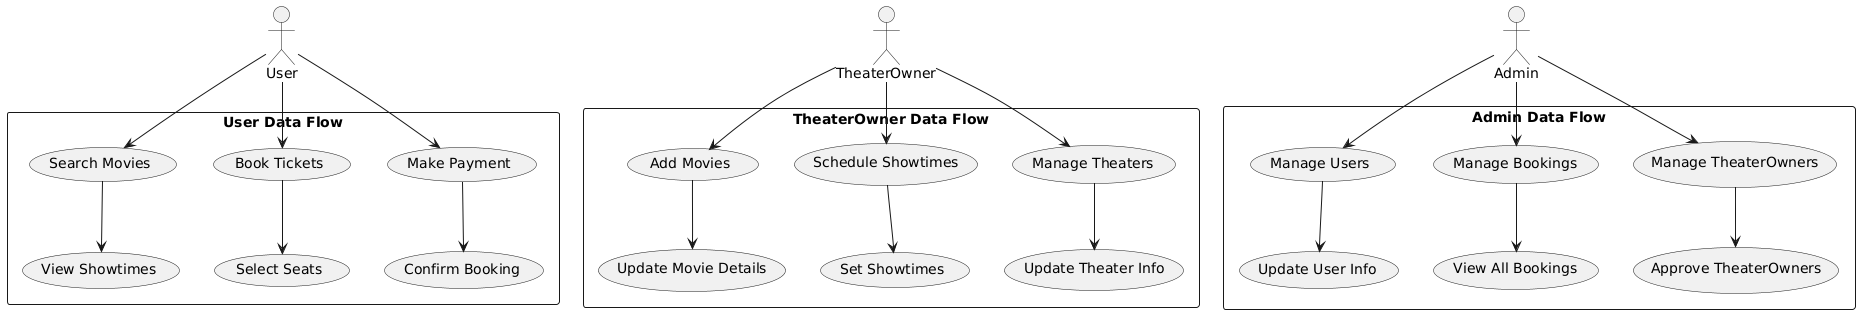

The diagram above was rendered by PlantUML. Its source (embedded in the PNG):
@startuml
actor User as U
actor TheaterOwner as TO
actor Admin as A

rectangle "User Data Flow" {
  U --> (Search Movies)
  U --> (Book Tickets)
  U --> (Make Payment)
  (Search Movies) --> (View Showtimes)
  (Book Tickets) --> (Select Seats)
  (Make Payment) --> (Confirm Booking)
}

rectangle "TheaterOwner Data Flow" {
  TO --> (Add Movies)
  TO --> (Schedule Showtimes)
  TO --> (Manage Theaters)
  (Add Movies) --> (Update Movie Details)
  (Schedule Showtimes) --> (Set Showtimes)
  (Manage Theaters) --> (Update Theater Info)
}

rectangle "Admin Data Flow" {
  A --> (Manage Users)
  A --> (Manage Bookings)
  A --> (Manage TheaterOwners)
  (Manage Users) --> (Update User Info)
  (Manage Bookings) --> (View All Bookings)
  (Manage TheaterOwners) --> (Approve TheaterOwners)
}
@enduml